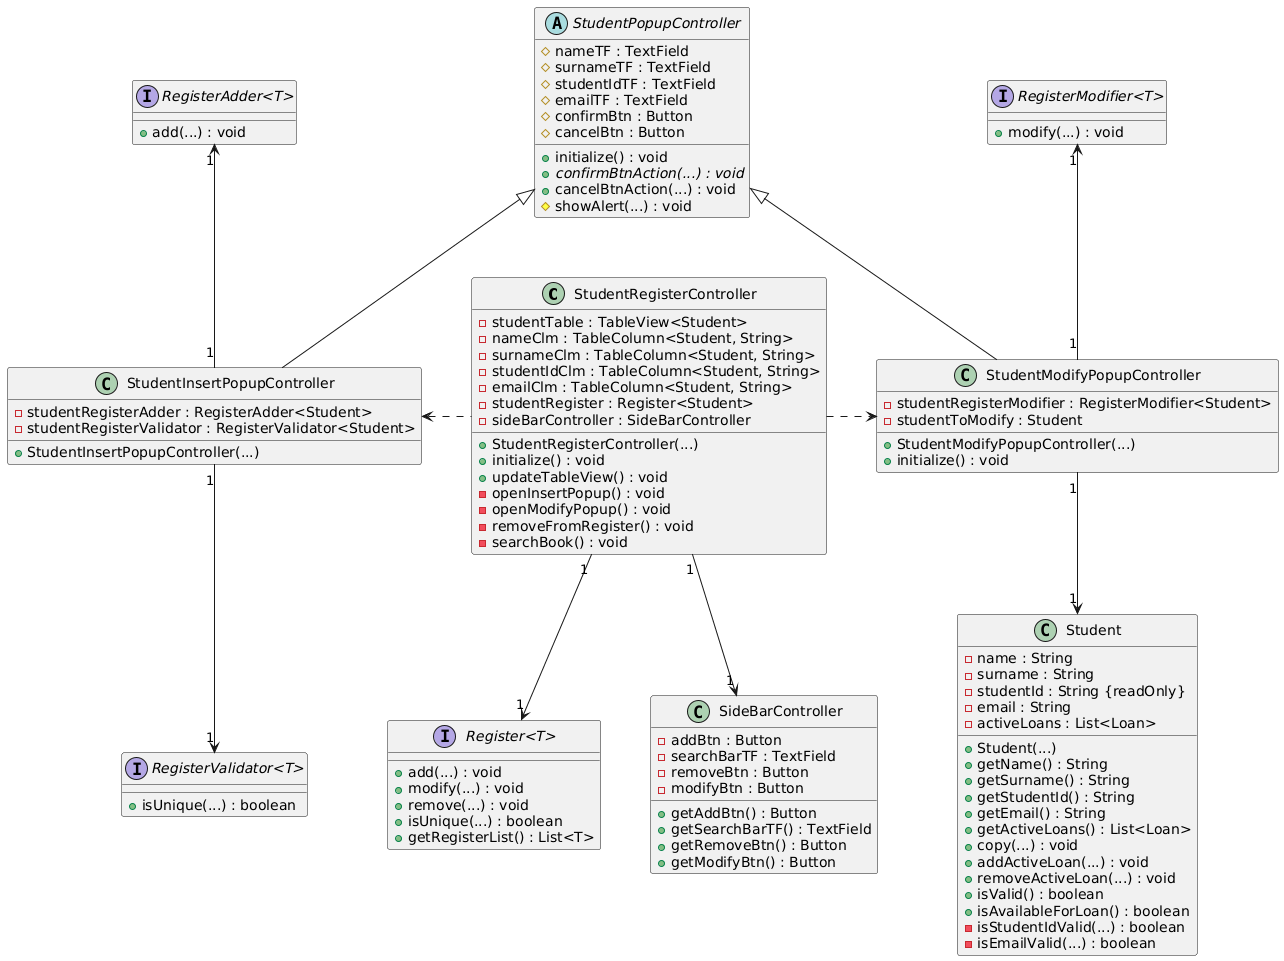

The diagram above was rendered by PlantUML. Its source (embedded in the PNG):
@startuml
skinparam nodesep 50
'hide members

StudentRegisterController "1" -d-> "1" "SideBarController"
StudentRegisterController "1" -d-> "1" "Register<T>"
StudentRegisterController .l.> StudentInsertPopupController
StudentRegisterController .r.> StudentModifyPopupController

StudentInsertPopupController "1" -u-> "1" "RegisterAdder<T>"
StudentInsertPopupController "1" -d-> "1" "RegisterValidator<T>"
StudentInsertPopupController -u-|> StudentPopupController


StudentModifyPopupController "1" -u-> "1" "RegisterModifier<T>"
StudentModifyPopupController -u-|> StudentPopupController
StudentModifyPopupController "1" -d-> "1" Student

class Student {
    - name : String
    - surname : String
    - studentId : String {readOnly}
    - email : String
    - activeLoans : List<Loan>

    + Student(...)
    + getName() : String
    + getSurname() : String
    + getStudentId() : String
    + getEmail() : String
    + getActiveLoans() : List<Loan>
    + copy(...) : void
    + addActiveLoan(...) : void
    + removeActiveLoan(...) : void
    + isValid() : boolean
    + isAvailableForLoan() : boolean
    - isStudentIdValid(...) : boolean
    - isEmailValid(...) : boolean
}

interface "Register<T>" {
    + add(...) : void
    + modify(...) : void
    + remove(...) : void
    + isUnique(...) : boolean
    + getRegisterList() : List<T>
}

interface "RegisterAdder<T>" {
    + add(...) : void
}

interface "RegisterModifier<T>" {
    + modify(...) : void
}

interface "RegisterValidator<T>" {
    + isUnique(...) : boolean
}

class SideBarController {
    - addBtn : Button
    - searchBarTF : TextField
    - removeBtn : Button
    - modifyBtn : Button

    + getAddBtn() : Button
    + getSearchBarTF() : TextField
    + getRemoveBtn() : Button
    + getModifyBtn() : Button
}

class StudentRegisterController {
    - studentTable : TableView<Student>
    - nameClm : TableColumn<Student, String>
    - surnameClm : TableColumn<Student, String>
    - studentIdClm : TableColumn<Student, String>
    - emailClm : TableColumn<Student, String>
    - studentRegister : Register<Student>
    - sideBarController : SideBarController

    + StudentRegisterController(...)
    + initialize() : void
    + updateTableView() : void
    - openInsertPopup() : void
    - openModifyPopup() : void
    - removeFromRegister() : void
    - searchBook() : void
}

abstract class StudentPopupController {
    # nameTF : TextField
    # surnameTF : TextField
    # studentIdTF : TextField
    # emailTF : TextField
    # confirmBtn : Button
    # cancelBtn : Button

    + initialize() : void
    + {abstract} confirmBtnAction(...) : void
    + cancelBtnAction(...) : void
    # showAlert(...) : void
}

class StudentInsertPopupController {
    - studentRegisterAdder : RegisterAdder<Student>
    - studentRegisterValidator : RegisterValidator<Student>

    + StudentInsertPopupController(...)
}

class StudentModifyPopupController {
    - studentRegisterModifier : RegisterModifier<Student>
    - studentToModify : Student

    + StudentModifyPopupController(...)
    + initialize() : void
}
@enduml